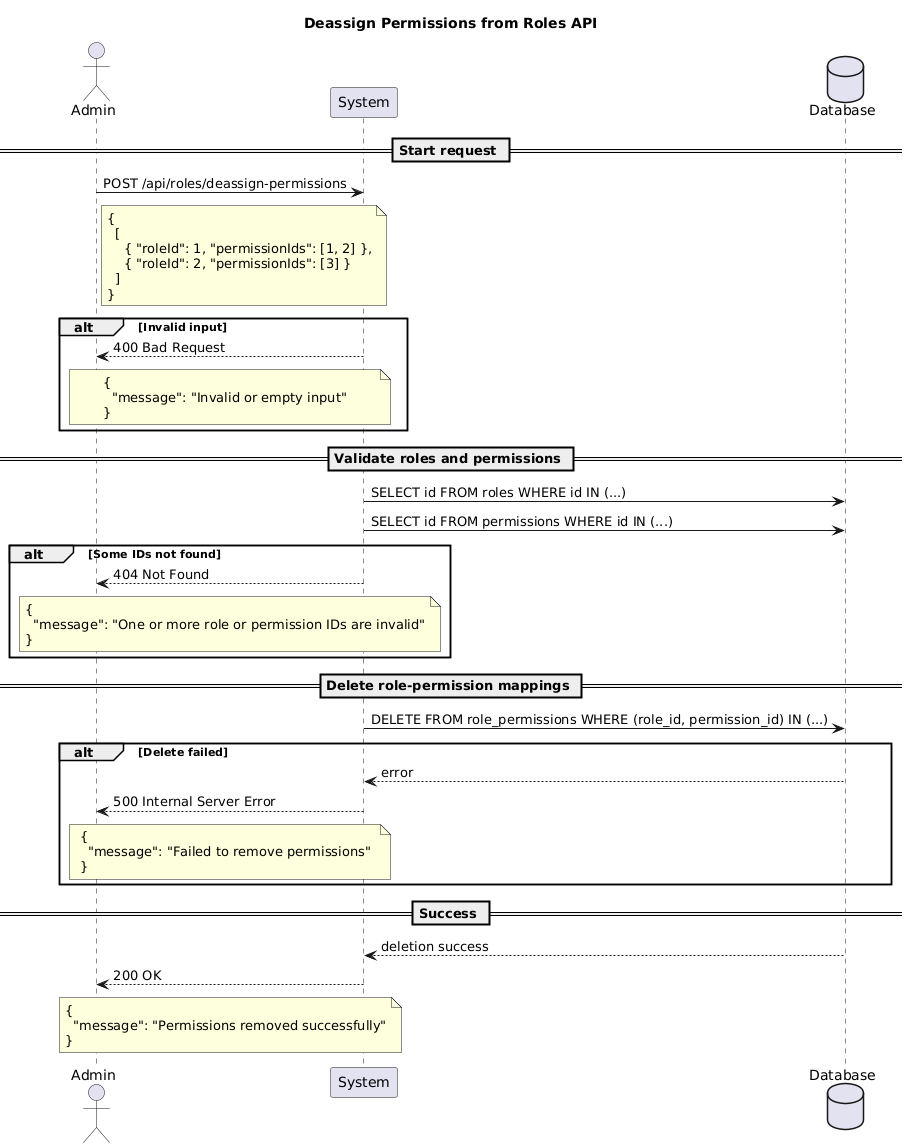

The diagram above was rendered by PlantUML. Its source (embedded in the PNG):
@startuml
title Deassign Permissions from Roles API

actor Admin
participant "System" as System
database "Database" as DB

== Start request ==
Admin -> System: POST /api/roles/deassign-permissions
note right of Admin
{
  [
    { "roleId": 1, "permissionIds": [1, 2] },
    { "roleId": 2, "permissionIds": [3] }
  ]
}
end note

alt Invalid input
System --> Admin: 400 Bad Request
note over System, Admin
{
  "message": "Invalid or empty input"
}
end note
end alt

== Validate roles and permissions ==
System -> DB: SELECT id FROM roles WHERE id IN (...)
System -> DB: SELECT id FROM permissions WHERE id IN (...)

alt Some IDs not found
System --> Admin: 404 Not Found
note over System, Admin
{
  "message": "One or more role or permission IDs are invalid"
}
end note
end alt

== Delete role-permission mappings ==
System -> DB: DELETE FROM role_permissions WHERE (role_id, permission_id) IN (...)

alt Delete failed
DB --> System: error
System --> Admin: 500 Internal Server Error
note over System, Admin
{
  "message": "Failed to remove permissions"
}
end note
end alt

== Success ==
DB --> System: deletion success
System --> Admin: 200 OK
note over System, Admin
{
  "message": "Permissions removed successfully"
}
end note
@enduml